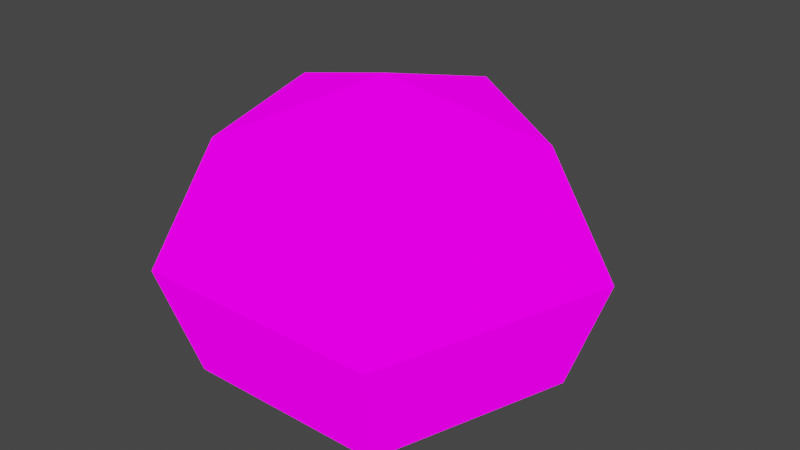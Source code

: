 # Source: Rock.blend  (saved by Blender 3.1.7; exported with 4.5.12 LTS)
import bpy
from mathutils import Matrix  # noqa: F401  (used for matrix-valued properties, if any)

bpy.ops.wm.read_factory_settings(use_empty=True)
scene = bpy.context.scene
scene.name = 'Scene'

# ---- collections
col_collection = bpy.data.collections.new('Collection'); scene.collection.children.link(col_collection)

# ---- images (referenced by path relative to the original .blend; pixels are not part of the script)
import os
ASSET_DIR = os.environ.get("B2B_ASSET_DIR", "")  # directory of the original .blend (textures are referenced by path, not embedded)
HERE = os.path.dirname(os.path.abspath(__file__))  # packed textures are extracted next to this script under _unpacked/

def load_image(name, relpath, width, height, colorspace="sRGB"):
    """Load a texture the original file referenced (path relative to the .blend, or extracted next to this script)."""
    p = next((c for c in (os.path.join(HERE, relpath), os.path.join(ASSET_DIR, relpath)) if relpath and os.path.exists(c)), "")
    if p:
        img = bpy.data.images.load(p, check_existing=True)
        img.name = name
    else:  # same state as the original file: an image datablock whose file is absent (Cycles renders it pink)
        img = bpy.data.images.new(name, width, height)
        img.source = "FILE"
        img.filepath = "//" + (relpath or name)
    img.colorspace_settings.name = colorspace
    return img
img_blackandwhite_png = load_image('BlackAndWhite.png', 'Textures/BlackAndWhite.png', 1024, 1024, 'sRGB')

# ---- materials (node trees are filled in below, after node groups)
mat_rock = bpy.data.materials.new('Rock')
mat_rock.alpha_threshold = 0.0
mat_rock.use_transparent_shadow = False
mat_rock.line_color = (0.0, 0.0, 0.0, 1.0)

# ---- material node trees
mat_rock.use_nodes = True; mat_rock.node_tree.nodes.clear()
_N = mat_rock.node_tree.nodes; _L = mat_rock.node_tree.links
n0 = _N.new('ShaderNodeOutputMaterial'); n0.name = 'Material Output'; n0.location = (300, 300)
n1 = _N.new('ShaderNodeBsdfPrincipled'); n1.name = 'Principled BSDF'; n1.location = (10, 300)
n1.distribution = 'GGX'
n1.subsurface_method = 'RANDOM_WALK_SKIN'
n1.inputs[2].default_value = 0.4
n1.inputs[3].default_value = 1.45
n1.inputs[13].default_value = 0.0
n1.inputs[28].default_value = 1.0
n2 = _N.new('ShaderNodeTexImage'); n2.name = 'Image Texture'; n2.location = (-411, 269)
n2.image = img_blackandwhite_png
n2.interpolation = 'Closest'
_L.new(n1.outputs[0], n0.inputs[0])
_L.new(n2.outputs[0], n1.inputs[0])
_L.new(n2.outputs[0], n1.inputs[27])
n0.is_active_output = True

# ---- world
world_world = bpy.data.worlds.new('World'); scene.world = world_world
world_world.use_nodes = True; world_world.node_tree.nodes.clear()
_N = world_world.node_tree.nodes; _L = world_world.node_tree.links
n0 = _N.new('ShaderNodeOutputWorld'); n0.name = 'World Output'; n0.location = (300, 300)
n1 = _N.new('ShaderNodeBackground'); n1.name = 'Background'; n1.location = (10, 300)
n1.inputs[0].default_value = (0.05088, 0.05088, 0.05088, 1.0)
_L.new(n1.outputs[0], n0.inputs[0])
n0.is_active_output = True
world_world.color = (0.05088, 0.05088, 0.05088)
world_world.use_sun_shadow = False
world_world.sun_shadow_jitter_overblur = 0.0

# ---- meshes
me_cylinder_001 = bpy.data.meshes.new('Cylinder.001')
me_cylinder_001.from_pydata([(6.601e-09, -1.035e-08, -0.01108), (1.552e-08, 0.1782, 0.02272), (0.1694, 0.05505, 0.02272), (0.1047, -0.1441, 0.02272), (-0.1047, -0.1441, 0.02272), (-0.1694, 0.05505, 0.02272), (1.62e-08, 0.2161, 0.135), (0.2056, 0.06679, 0.135), (0.127, -0.1749, 0.135), (-0.127, -0.1749, 0.135), (-0.2056, 0.06679, 0.135), (1.69e-08, 0.1528, 0.2579), (0.1453, 0.04722, 0.2579), (0.08982, -0.1236, 0.2579), (-0.08982, -0.1236, 0.2579), (-0.1453, 0.04722, 0.2579), (1.793e-08, -2.333e-08, 0.303)], [], [(0, 1, 2), (0, 3, 4), (0, 4, 5), (0, 2, 3), (0, 5, 1), (1, 5, 10, 6), (4, 3, 8, 9), (2, 1, 6, 7), (5, 4, 9, 10), (3, 2, 7, 8), (10, 9, 14, 15), (8, 7, 12, 13), (6, 10, 15, 11), (9, 8, 13, 14), (7, 6, 11, 12), (11, 15, 16), (14, 13, 16), (12, 11, 16), (15, 14, 16), (13, 12, 16)])
_uv = me_cylinder_001.uv_layers.new(name='UVMap')
_uv.uv.foreach_set('vector', [0.4766, 0.2909, 0.4451, 0.2268, 0.5625, 0.2211, 0.6019, 0.2873, 0.6804, 0.2426, 0.8075, 0.3147, 0.3962, 0.351, 0.1844, 0.3483, 0.3326, 0.257, 0.539, 0.281, 0.5625, 0.2211, 0.6804, 0.2426, 0.4249, 0.3145, 0.3326, 0.257, 0.4451, 0.2268, 0.4451, 0.2268, 0.3326, 0.257, 0.2872, 0.2252, 0.4189, 0.1934, 0.8075, 0.3147, 0.6804, 0.2426, 0.7094, 0.2076, 0.9247, 0.2642, 0.5625, 0.2211, 0.4451, 0.2268, 0.4189, 0.1934, 0.5622, 0.185, 0.3326, 0.257, 0.1844, 0.3483, 0.07356, 0.2877, 0.2872, 0.2252, 0.6804, 0.2426, 0.5625, 0.2211, 0.5622, 0.185, 0.7094, 0.2076, 0.2872, 0.2252, 0.07356, 0.2877, 0.05645, 0.1734, 0.2316, 0.1684, 0.7094, 0.2076, 0.5622, 0.185, 0.5795, 0.09704, 0.7476, 0.1371, 0.4189, 0.1934, 0.2872, 0.2252, 0.2316, 0.1684, 0.3725, 0.1154, 0.9247, 0.2642, 0.7094, 0.2076, 0.7476, 0.1371, 0.9577, 0.1358, 0.5622, 0.185, 0.4189, 0.1934, 0.3725, 0.1154, 0.5795, 0.09704, 0.3725, 0.1154, 0.2316, 0.1684, 0.1781, 0.09525, 0.9577, 0.1358, 0.7476, 0.1371, 0.7855, 0.05144, 0.5795, 0.09704, 0.3725, 0.1154, 0.4491, 0.03042, 0.2316, 0.1684, 0.05645, 0.1734, 0.1781, 0.09525, 0.7476, 0.1371, 0.5795, 0.09704, 0.7855, 0.05144])
me_cylinder_001.materials.append(mat_rock)
me_cylinder_001.use_remesh_fix_poles = True
me_cylinder_001.use_remesh_preserve_attributes = False
me_cylinder_001.update()

# ---- objects
ob_rock = bpy.data.objects.new('Rock', me_cylinder_001)

# ---- transforms, parenting, visibility, modifiers, constraints
ob_rock.location = (0.0, 0.0, 0.0)

# ---- collection membership
col_collection.objects.link(ob_rock)

# ---- scene / render settings (as saved in the file)
scene.frame_start = 1; scene.frame_end = 250; scene.frame_set(2)
scene.render.engine = 'BLENDER_EEVEE_NEXT'
scene.cycles.sampling_pattern = 'TABULATED_SOBOL'
scene.cycles.use_light_tree = False
scene.view_settings.view_transform = 'Filmic'
bpy.context.view_layer.update()

# ---- added for rendering (the .blend has no active camera and no usable light): camera, sun
cam_auto = bpy.data.cameras.new('AutoCamera')
cam_auto.lens = 50.0
cam_auto.sensor_width = 36.0
cam_auto.clip_end = 1000.0
ob_auto_camera = bpy.data.objects.new('AutoCamera', cam_auto)
scene.collection.objects.link(ob_auto_camera)
ob_auto_camera.location = (0.599973, -0.699329, 0.625915)
ob_auto_camera.rotation_euler = (1.09748, -7.21219e-08, 0.694738)
scene.camera = ob_auto_camera
light_auto_sun = bpy.data.lights.new('AutoSun', 'SUN')
light_auto_sun.energy = 3.0
light_auto_sun.angle = 0.0523599
ob_auto_sun = bpy.data.objects.new('AutoSun', light_auto_sun)
scene.collection.objects.link(ob_auto_sun)
ob_auto_sun.rotation_euler = (0.872665, 0.174533, 0.523599)
bpy.context.view_layer.update()
